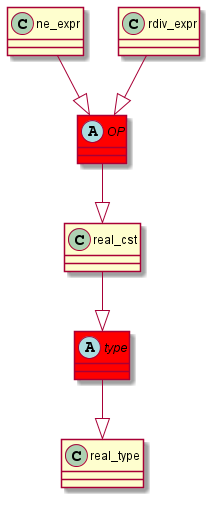

The diagram above was rendered by PlantUML. Its source (embedded in the PNG):
@startuml
abstract class	OP	 #red	
OP	 --|> 	real_cst	
ne_expr	 --|> 	OP	
abstract class	type	 #red	
type	 --|> 	real_type	
real_cst	 --|> 	type	
rdiv_expr	 --|> 	OP	
@enduml